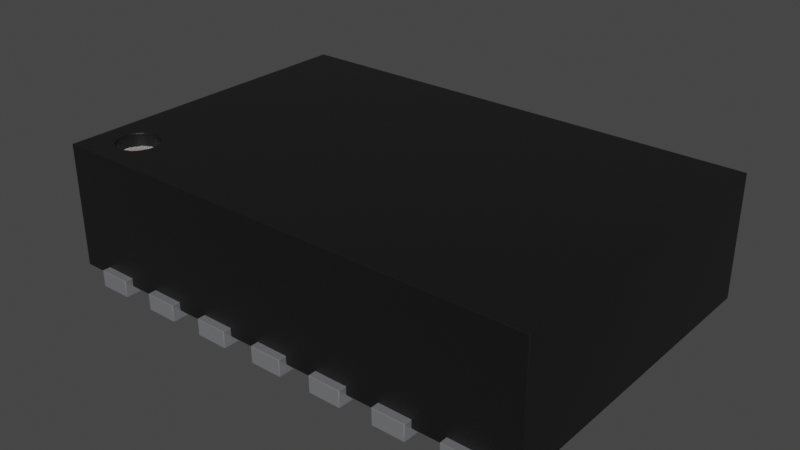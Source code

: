 # Source: Texas_WSON-14_2x3mm.blend  (saved by Blender 4.1.23; exported with 4.5.12 LTS)
import bpy
from mathutils import Matrix  # noqa: F401  (used for matrix-valued properties, if any)

bpy.ops.wm.read_factory_settings(use_empty=True)
scene = bpy.context.scene
scene.name = 'Scene'

# ---- collections
col_collection = bpy.data.collections.new('Collection'); scene.collection.children.link(col_collection)

# ---- materials (node trees are filled in below, after node groups)
mat_metal_pins = bpy.data.materials.new('metal_pins')
mat_metal_pins.use_transparent_shadow = False
mat_metal_pins.preview_render_type = 'CUBE'
mat_plastic_chip = bpy.data.materials.new('plastic_chip')
mat_plastic_chip.use_transparent_shadow = False
mat_plastic_chip.preview_render_type = 'CUBE'
mat_white_markings = bpy.data.materials.new('white_markings')
mat_white_markings.use_transparent_shadow = False
mat_white_markings.preview_render_type = 'FLAT'

# ---- node groups
ng_auto_smooth = bpy.data.node_groups.new('Auto Smooth', 'GeometryNodeTree')
_s = ng_auto_smooth.interface.new_socket(name='Geometry', in_out='OUTPUT', socket_type='NodeSocketGeometry')
_s = ng_auto_smooth.interface.new_socket(name='Geometry', in_out='INPUT', socket_type='NodeSocketGeometry')
_s = ng_auto_smooth.interface.new_socket(name='Angle', in_out='INPUT', socket_type='NodeSocketFloat')
_s.subtype = 'ANGLE'
_s.min_value = 0.0
_s.max_value = 3.142
ng_auto_smooth.is_modifier = True
_N = ng_auto_smooth.nodes; _L = ng_auto_smooth.links
n0 = _N.new('NodeGroupOutput'); n0.name = 'Group Output'; n0.location = (480, -100)
n1 = _N.new('NodeGroupInput'); n1.name = 'Group Input'; n1.location = (-420, -300)
n2 = _N.new('NodeGroupInput'); n2.name = 'Group Input.001'; n2.location = (-60, -100)
n3 = _N.new('GeometryNodeSetShadeSmooth'); n3.name = 'Set Shade Smooth'; n3.location = (120, -100)
n3.domain = 'EDGE'
n4 = _N.new('GeometryNodeSetShadeSmooth'); n4.name = 'Set Shade Smooth.001'; n4.location = (300, -100)
n5 = _N.new('GeometryNodeInputMeshEdgeAngle'); n5.name = 'Edge Angle'; n5.location = (-420, -220)
n6 = _N.new('GeometryNodeInputEdgeSmooth'); n6.name = 'Is Edge Smooth'; n6.location = (-60, -160)
n7 = _N.new('GeometryNodeInputShadeSmooth'); n7.name = 'Is Face Smooth'; n7.location = (-240, -340)
n8 = _N.new('FunctionNodeBooleanMath'); n8.name = 'Boolean Math'; n8.location = (-60, -220)
n9 = _N.new('FunctionNodeCompare'); n9.name = 'Compare'; n9.location = (-240, -180)
n9.operation = 'LESS_EQUAL'
_L.new(n5.outputs[0], n9.inputs[0])
_L.new(n4.outputs[0], n0.inputs[0])
_L.new(n1.outputs[1], n9.inputs[1])
_L.new(n9.outputs[0], n8.inputs[0])
_L.new(n7.outputs[0], n8.inputs[1])
_L.new(n2.outputs[0], n3.inputs[0])
_L.new(n6.outputs[0], n3.inputs[1])
_L.new(n3.outputs[0], n4.inputs[0])
_L.new(n8.outputs[0], n3.inputs[2])
n0.is_active_output = True

# ---- material node trees
mat_metal_pins.use_nodes = True; mat_metal_pins.node_tree.nodes.clear()
_N = mat_metal_pins.node_tree.nodes; _L = mat_metal_pins.node_tree.links
n0 = _N.new('ShaderNodeMapping'); n0.name = 'Mapping'; n0.location = (-1447, -91)
n0.inputs[3].default_value = (4.8, 1.2, 1.1)
n1 = _N.new('ShaderNodeBsdfPrincipled'); n1.name = 'Principled BSDF'; n1.location = (-560, 254)
n1.distribution = 'GGX'
n1.subsurface_method = 'BURLEY'
n1.inputs[1].default_value = 0.7818
n1.inputs[2].default_value = 0.2886
n1.inputs[3].default_value = 1.45
n1.inputs[13].default_value = 0.0
n1.inputs[27].default_value = (0.0, 0.0, 0.0, 1.0)
n1.inputs[28].default_value = 1.0
n2 = _N.new('ShaderNodeOutputMaterial'); n2.name = 'Material Output.002'; n2.location = (-205, 253)
n2.width = 213
n3 = _N.new('ShaderNodeTexNoise'); n3.name = 'Noise Texture.002'; n3.location = (-1228, -73)
n3.inputs[2].default_value = 0.1
n3.inputs[3].default_value = 7.0
n3.inputs[4].default_value = 0.6
n3.inputs[8].default_value = 0.4
n4 = _N.new('ShaderNodeTexCoord'); n4.name = 'Texture Coordinate'; n4.location = (-1636, -116)
n5 = _N.new('ShaderNodeMix'); n5.name = 'Mix.001'; n5.location = (-921, 45)
n5.data_type = 'RGBA'
n5.inputs[6].default_value = (0.9398, 0.9547, 1.0, 1.0)
n5.inputs[7].default_value = (0.13, 0.1259, 0.1359, 1.0)
n6 = _N.new('ShaderNodeBump'); n6.name = 'Bump.001'; n6.location = (-1001, -227)
n6.inputs[0].default_value = 0.05
n6.inputs[1].default_value = 0.01
n6.inputs[2].default_value = 1.0
_L.new(n1.outputs[0], n2.inputs[0])
_L.new(n3.outputs[0], n6.inputs[3])
_L.new(n0.outputs[0], n3.inputs[0])
_L.new(n3.outputs[0], n5.inputs[0])
_L.new(n4.outputs[3], n0.inputs[0])
_L.new(n5.outputs[2], n1.inputs[0])
_L.new(n6.outputs[0], n1.inputs[5])
n2.is_active_output = True
mat_plastic_chip.use_nodes = True; mat_plastic_chip.node_tree.nodes.clear()
_N = mat_plastic_chip.node_tree.nodes; _L = mat_plastic_chip.node_tree.links
n0 = _N.new('ShaderNodeBsdfPrincipled'); n0.name = 'Principled BSDF'; n0.location = (10, 300)
n0.distribution = 'GGX'
n0.subsurface_method = 'BURLEY'
n0.inputs[0].default_value = (0.009312, 0.009312, 0.009312, 1.0)
n0.inputs[1].default_value = 0.1372
n0.inputs[2].default_value = 0.3706
n0.inputs[3].default_value = 1.45
n0.inputs[27].default_value = (0.0, 0.0, 0.0, 1.0)
n0.inputs[28].default_value = 1.0
n1 = _N.new('ShaderNodeOutputMaterial'); n1.name = 'Material Output'; n1.location = (300, 300)
n2 = _N.new('ShaderNodeTexNoise'); n2.name = 'Noise Texture'; n2.location = (-893, 54)
n2.inputs[2].default_value = 200.0
n2.inputs[3].default_value = 3.6
n2.inputs[4].default_value = 0.8375
n3 = _N.new('ShaderNodeBump'); n3.name = 'Bump'; n3.location = (-604, -53)
n3.inputs[0].default_value = 0.08
n3.inputs[1].default_value = 1.0
n3.inputs[2].default_value = 1.0
_L.new(n0.outputs[0], n1.inputs[0])
_L.new(n2.outputs[0], n3.inputs[3])
_L.new(n3.outputs[0], n0.inputs[5])
n1.is_active_output = True
mat_white_markings.use_nodes = True; mat_white_markings.node_tree.nodes.clear()
_N = mat_white_markings.node_tree.nodes; _L = mat_white_markings.node_tree.links
n0 = _N.new('ShaderNodeOutputMaterial'); n0.name = 'Material Output'; n0.location = (300, 300)
n1 = _N.new('ShaderNodeBsdfPrincipled'); n1.name = 'Principled BSDF'; n1.location = (-34, 272)
n1.distribution = 'GGX'
n1.subsurface_method = 'BURLEY'
n1.inputs[1].default_value = 0.02
n1.inputs[2].default_value = 0.4636
n1.inputs[3].default_value = 1.4
n1.inputs[8].default_value = 1.0
n1.inputs[10].default_value = 0.3682
n1.inputs[13].default_value = 0.6591
n1.inputs[18].default_value = 0.2318
n1.inputs[20].default_value = 0.6709
n1.inputs[24].default_value = 0.1191
n1.inputs[27].default_value = (0.0, 0.0, 0.0, 1.0)
n1.inputs[28].default_value = 1.0
n2 = _N.new('ShaderNodeMapping'); n2.name = 'Mapping'; n2.location = (-1010, 265)
n2.inputs[3].default_value = (3.0, 1.0, 1.0)
n3 = _N.new('ShaderNodeTexCoord'); n3.name = 'Texture Coordinate'; n3.location = (-1250, 180)
n4 = _N.new('ShaderNodeBump'); n4.name = 'Bump'; n4.location = (-376, -99)
n4.inputs[0].default_value = 0.05
n4.inputs[1].default_value = 1.0
n4.inputs[2].default_value = 1.0
n5 = _N.new('ShaderNodeTexNoise'); n5.name = 'Noise Texture'; n5.location = (-662, 176)
n5.inputs[2].default_value = 88.0
n5.inputs[3].default_value = 10.8
n5.inputs[4].default_value = 0.9167
n5.inputs[8].default_value = 1.6
n6 = _N.new('ShaderNodeValToRGB'); n6.name = 'ColorRamp'; n6.location = (-354, 186)
while len(n6.color_ramp.elements) > 1: n6.color_ramp.elements.remove(n6.color_ramp.elements[-1])
n6.color_ramp.elements[0].position = 0.0; n6.color_ramp.elements[0].color = (0.2596, 0.2596, 0.2596, 1.0)
_e = n6.color_ramp.elements.new(1.0); _e.color = (0.6303, 0.6303, 0.6303, 1.0)
n7 = _N.new('ShaderNodeMix'); n7.name = 'Mix'; n7.location = (-204, 152)
n7.data_type = 'RGBA'
n7.inputs[0].default_value = 0.3682
n7.inputs[7].default_value = (0.2525, 0.2525, 0.2525, 1.0)
_L.new(n5.outputs[0], n6.inputs[0])
_L.new(n1.outputs[0], n0.inputs[0])
_L.new(n3.outputs[2], n2.inputs[0])
_L.new(n2.outputs[0], n5.inputs[0])
_L.new(n5.outputs[0], n4.inputs[3])
_L.new(n4.outputs[0], n1.inputs[5])
_L.new(n6.outputs[0], n7.inputs[6])
_L.new(n7.outputs[2], n1.inputs[0])
n0.is_active_output = True

# ---- world
world_world = bpy.data.worlds.new('World'); scene.world = world_world
world_world.use_nodes = True; world_world.node_tree.nodes.clear()
_N = world_world.node_tree.nodes; _L = world_world.node_tree.links
n0 = _N.new('ShaderNodeOutputWorld'); n0.name = 'World Output'; n0.location = (300, 300)
n1 = _N.new('ShaderNodeBackground'); n1.name = 'Background'; n1.location = (10, 300)
n1.inputs[0].default_value = (0.05088, 0.05088, 0.05088, 1.0)
_L.new(n1.outputs[0], n0.inputs[0])
n0.is_active_output = True
world_world.color = (0.05088, 0.05088, 0.05088)
world_world.use_sun_shadow = False
world_world.sun_shadow_jitter_overblur = 0.0

# ---- meshes
me_shape_9_indexedfaceset = bpy.data.meshes.new('SHAPE_9_IndexedFaceSet')
me_shape_9_indexedfaceset.from_pydata([(-0.1772, 0.4921, 0.03937), (-0.3937, 0.5906, 0.01969), (0.3937, -0.5906, 0.01969), (-0.3937, -0.5906, 0.315), (-0.2527, 0.5167, 0.315), (-0.2605, 0.5269, 0.315), (-0.2953, 0.5413, 0.315), (-0.3199, 0.5347, 0.315), (-0.3428, 0.5049, 0.315), (-0.3379, 0.4675, 0.315), (-0.3301, 0.4573, 0.315), (-0.3199, 0.4495, 0.315), (-0.308, 0.4446, 0.315), (-0.2825, 0.4446, 0.315), (0.3937, 0.5906, 0.01969), (-0.3937, 0.5906, 0.315), (0.3937, 0.5906, 0.315), (-0.3937, -0.5906, 0.01969), (0.3937, -0.5906, 0.315), (-0.2461, 0.4921, 0.2835), (-0.2461, 0.4921, 0.315), (-0.2477, 0.5049, 0.315), (-0.2707, 0.5347, 0.315), (-0.2825, 0.5397, 0.315), (-0.308, 0.5397, 0.315), (-0.3301, 0.5269, 0.315), (-0.3379, 0.5167, 0.315), (-0.3445, 0.4921, 0.315), (-0.3428, 0.4794, 0.315), (-0.2953, 0.4429, 0.315), (-0.2707, 0.4495, 0.315), (-0.2605, 0.4573, 0.315), (-0.2527, 0.4675, 0.315), (-0.2477, 0.4794, 0.315), (-0.2953, 0.5413, 0.2835), (-0.3199, 0.5347, 0.2835), (-0.3301, 0.5269, 0.2835), (-0.3379, 0.5167, 0.2835), (-0.3428, 0.5049, 0.2835), (-0.3445, 0.4921, 0.2835), (-0.3379, 0.4675, 0.2835), (-0.3301, 0.4573, 0.2835), (-0.3199, 0.4495, 0.2835), (-0.308, 0.4446, 0.2835), (-0.2953, 0.4429, 0.2835), (-0.2825, 0.4446, 0.2835), (-0.2707, 0.4495, 0.2835), (-0.2605, 0.4573, 0.2835), (-0.2527, 0.4675, 0.2835), (-0.2477, 0.5049, 0.2835), (-0.2527, 0.5167, 0.2835), (-0.2605, 0.5269, 0.2835), (-0.2707, 0.5347, 0.2835), (-0.2825, 0.5397, 0.2835), (-0.308, 0.5397, 0.2835), (-0.3428, 0.4794, 0.2835), (-0.2477, 0.4794, 0.2835), (0.1772, -0.4921, 0.0), (-0.1772, -0.4921, 0.03937), (0.1772, -0.4921, 0.03937), (-0.1772, 0.4921, 0.0), (0.1772, 0.4921, 0.03937), (-0.1772, -0.4921, 0.0), (0.1772, 0.4921, 0.0), (-0.4134, 0.4331, 0.03937), (-0.2559, 0.4331, 0.03937), (-0.2559, 0.5118, 0.0), (-0.2559, 0.5118, 0.03937), (-0.4134, 0.4331, 0.0), (-0.4134, 0.5118, 0.0), (-0.2559, 0.4331, 0.0), (-0.4134, 0.5118, 0.03937), (0.2559, 0.4331, 0.03937), (0.2559, 0.5118, 0.03937), (0.4134, 0.4331, 0.0), (0.4134, 0.4331, 0.03937), (0.4134, 0.5118, 0.0), (0.2559, 0.4331, 0.0), (0.2559, 0.5118, 0.0), (0.4134, 0.5118, 0.03937), (-0.2559, 0.2756, 0.0), (-0.2559, 0.2756, 0.03937), (-0.4134, 0.2756, 0.0), (-0.4134, 0.2756, 0.03937), (-0.4134, 0.3543, 0.0), (-0.2559, 0.3543, 0.03937), (-0.2559, 0.3543, 0.0), (-0.4134, 0.3543, 0.03937), (0.2559, 0.2756, 0.0), (0.4134, 0.2756, 0.0), (0.4134, 0.2756, 0.03937), (0.4134, 0.3543, 0.03937), (0.2559, 0.3543, 0.0), (0.4134, 0.3543, 0.0), (0.2559, 0.2756, 0.03937), (0.2559, 0.3543, 0.03937), (-0.4134, 0.1181, 0.0), (-0.4134, 0.1181, 0.03937), (-0.4134, 0.1969, 0.03937), (-0.2559, 0.1969, 0.03937), (-0.2559, 0.1181, 0.0), (-0.2559, 0.1969, 0.0), (-0.4134, 0.1969, 0.0), (-0.2559, 0.1181, 0.03937), (0.2559, 0.1181, 0.03937), (0.2559, 0.1969, 0.03937), (0.2559, 0.1181, 0.0), (0.4134, 0.1181, 0.0), (0.4134, 0.1181, 0.03937), (0.4134, 0.1969, 0.03937), (0.2559, 0.1969, 0.0), (0.4134, 0.1969, 0.0), (-0.4134, -0.03937, 0.03937), (-0.4134, 0.03937, 0.0), (-0.2559, 0.03937, 0.0), (-0.2559, 0.03937, 0.03937), (-0.4134, -0.03937, 0.0), (-0.4134, 0.03937, 0.03937), (-0.2559, -0.03937, 0.0), (-0.2559, -0.03937, 0.03937), (0.2559, -0.03937, 0.0), (0.2559, 0.03937, 0.0), (0.2559, 0.03937, 0.03937), (0.4134, -0.03937, 0.0), (0.4134, -0.03937, 0.03937), (0.2559, -0.03937, 0.03937), (0.4134, 0.03937, 0.03937), (0.4134, 0.03937, 0.0), (-0.2559, -0.1181, 0.03937), (-0.4134, -0.1969, 0.0), (-0.4134, -0.1969, 0.03937), (-0.2559, -0.1969, 0.03937), (-0.2559, -0.1181, 0.0), (-0.4134, -0.1181, 0.03937), (-0.4134, -0.1181, 0.0), (-0.2559, -0.1969, 0.0), (0.2559, -0.1969, 0.0), (0.4134, -0.1181, 0.0), (0.4134, -0.1969, 0.0), (0.2559, -0.1969, 0.03937), (0.2559, -0.1181, 0.0), (0.2559, -0.1181, 0.03937), (0.4134, -0.1181, 0.03937), (0.4134, -0.1969, 0.03937), (-0.4134, -0.2756, 0.03937), (-0.4134, -0.2756, 0.0), (-0.4134, -0.3543, 0.0), (-0.2559, -0.3543, 0.0), (-0.2559, -0.2756, 0.0), (-0.4134, -0.3543, 0.03937), (-0.2559, -0.3543, 0.03937), (-0.2559, -0.2756, 0.03937), (0.2559, -0.3543, 0.0), (0.2559, -0.3543, 0.03937), (0.2559, -0.2756, 0.0), (0.4134, -0.3543, 0.0), (0.4134, -0.2756, 0.0), (0.2559, -0.2756, 0.03937), (0.4134, -0.3543, 0.03937), (0.4134, -0.2756, 0.03937), (-0.4134, -0.5118, 0.03937), (-0.2559, -0.5118, 0.0), (-0.2559, -0.4331, 0.0), (-0.2559, -0.4331, 0.03937), (-0.4134, -0.5118, 0.0), (-0.2559, -0.5118, 0.03937), (-0.4134, -0.4331, 0.0), (-0.4134, -0.4331, 0.03937), (0.2559, -0.5118, 0.0), (0.2559, -0.4331, 0.0), (0.4134, -0.4331, 0.03937), (0.4134, -0.5118, 0.0), (0.4134, -0.4331, 0.0), (0.2559, -0.4331, 0.03937), (0.2559, -0.5118, 0.03937), (0.4134, -0.5118, 0.03937)], [], [(58, 60, 62), (58, 0, 60), (3, 1, 17), (3, 15, 1), (18, 17, 2), (18, 3, 17), (11, 10, 3), (9, 3, 10), (12, 11, 3), (28, 3, 9), (29, 12, 3), (13, 29, 3), (30, 3, 18), (30, 13, 3), (15, 8, 26), (15, 27, 8), (15, 28, 27), (15, 3, 28), (31, 30, 18), (25, 15, 26), (7, 15, 25), (24, 15, 7), (6, 15, 24), (23, 15, 6), (16, 21, 20), (16, 4, 21), (16, 5, 4), (16, 22, 5), (16, 32, 31), (16, 33, 32), (16, 20, 33), (16, 31, 18), (16, 15, 23), (16, 23, 22), (16, 14, 1), (16, 1, 15), (14, 17, 1), (14, 2, 17), (18, 2, 14), (18, 14, 16), (20, 49, 19), (21, 49, 20), (4, 50, 49), (4, 49, 21), (5, 51, 50), (5, 50, 4), (22, 52, 51), (22, 51, 5), (23, 53, 52), (23, 52, 22), (6, 34, 53), (6, 53, 23), (24, 54, 34), (24, 34, 6), (7, 35, 54), (7, 54, 24), (25, 36, 35), (25, 35, 7), (26, 37, 36), (26, 36, 25), (8, 38, 37), (8, 37, 26), (27, 38, 8), (27, 39, 38), (28, 39, 27), (28, 55, 39), (9, 55, 28), (9, 40, 55), (10, 40, 9), (10, 41, 40), (11, 41, 10), (11, 42, 41), (12, 42, 11), (12, 43, 42), (29, 43, 12), (29, 44, 43), (13, 44, 29), (13, 45, 44), (13, 46, 45), (30, 46, 13), (31, 46, 30), (31, 47, 46), (31, 48, 47), (32, 48, 31), (33, 48, 32), (33, 56, 48), (33, 19, 56), (20, 19, 33), (51, 19, 49), (51, 49, 50), (51, 52, 53), (51, 53, 34), (51, 34, 54), (51, 54, 35), (51, 35, 36), (51, 36, 37), (51, 37, 38), (51, 38, 39), (51, 39, 55), (51, 55, 40), (51, 40, 41), (51, 41, 42), (51, 42, 43), (51, 43, 44), (51, 44, 45), (51, 45, 46), (51, 46, 47), (51, 47, 48), (51, 48, 56), (51, 56, 19), (59, 57, 63), (59, 63, 61), (59, 62, 57), (59, 58, 62), (61, 63, 60), (61, 60, 0), (63, 62, 60), (63, 57, 62), (61, 0, 58), (61, 58, 59), (64, 69, 68), (64, 71, 69), (65, 70, 66), (65, 66, 67), (65, 68, 70), (65, 64, 68), (67, 66, 69), (67, 69, 71), (66, 68, 69), (66, 70, 68), (67, 71, 64), (67, 64, 65), (72, 78, 77), (72, 73, 78), (75, 74, 76), (75, 76, 79), (75, 77, 74), (75, 72, 77), (79, 76, 78), (79, 78, 73), (76, 77, 78), (76, 74, 77), (79, 73, 72), (79, 72, 75), (83, 84, 82), (83, 87, 84), (81, 80, 86), (81, 86, 85), (81, 82, 80), (81, 83, 82), (85, 86, 84), (85, 84, 87), (86, 82, 84), (86, 80, 82), (85, 87, 83), (85, 83, 81), (94, 92, 88), (94, 95, 92), (90, 89, 93), (90, 93, 91), (90, 88, 89), (90, 94, 88), (91, 93, 92), (91, 92, 95), (93, 88, 92), (93, 89, 88), (91, 95, 94), (91, 94, 90), (97, 102, 96), (97, 98, 102), (103, 100, 101), (103, 101, 99), (103, 96, 100), (103, 97, 96), (99, 101, 102), (99, 102, 98), (101, 96, 102), (101, 100, 96), (99, 98, 97), (99, 97, 103), (104, 110, 106), (104, 105, 110), (108, 107, 111), (108, 111, 109), (108, 106, 107), (108, 104, 106), (109, 111, 110), (109, 110, 105), (111, 106, 110), (111, 107, 106), (109, 105, 104), (109, 104, 108), (112, 113, 116), (112, 117, 113), (119, 118, 114), (119, 114, 115), (119, 116, 118), (119, 112, 116), (115, 114, 113), (115, 113, 117), (114, 116, 113), (114, 118, 116), (115, 117, 112), (115, 112, 119), (125, 121, 120), (125, 122, 121), (124, 123, 127), (124, 127, 126), (124, 120, 123), (124, 125, 120), (126, 127, 121), (126, 121, 122), (127, 120, 121), (127, 123, 120), (126, 122, 125), (126, 125, 124), (130, 134, 129), (130, 133, 134), (131, 135, 132), (131, 132, 128), (131, 129, 135), (131, 130, 129), (128, 132, 134), (128, 134, 133), (132, 129, 134), (132, 135, 129), (128, 133, 130), (128, 130, 131), (139, 140, 136), (139, 141, 140), (143, 138, 137), (143, 137, 142), (143, 136, 138), (143, 139, 136), (142, 137, 140), (142, 140, 141), (137, 136, 140), (137, 138, 136), (142, 141, 139), (142, 139, 143), (149, 145, 146), (149, 144, 145), (150, 147, 148), (150, 148, 151), (150, 146, 147), (150, 149, 146), (151, 148, 145), (151, 145, 144), (148, 146, 145), (148, 147, 146), (151, 144, 149), (151, 149, 150), (153, 154, 152), (153, 157, 154), (158, 155, 156), (158, 156, 159), (158, 152, 155), (158, 153, 152), (159, 156, 154), (159, 154, 157), (156, 152, 154), (156, 155, 152), (159, 157, 153), (159, 153, 158), (160, 166, 164), (160, 167, 166), (165, 161, 162), (165, 162, 163), (165, 164, 161), (165, 160, 164), (163, 162, 166), (163, 166, 167), (162, 164, 166), (162, 161, 164), (163, 167, 160), (163, 160, 165), (174, 169, 168), (174, 173, 169), (175, 171, 172), (175, 172, 170), (175, 168, 171), (175, 174, 168), (170, 172, 169), (170, 169, 173), (172, 168, 169), (172, 171, 168), (170, 173, 174), (170, 174, 175)])
me_shape_9_indexedfaceset.polygons.foreach_set('use_smooth', [True] * 288)
me_shape_9_indexedfaceset.polygons.foreach_set('material_index', [0, 0, 1, 1, 1, 1, 1, 1, 1, 1, 1, 1, 1, 1, 1, 1, 1, 1, 1, 1, 1, 1, 1, 1, 1, 1, 1, 1, 1, 1, 1, 1, 1, 1, 1, 1, 1, 1, 1, 1, 1, 1, 1, 1, 1, 1, 1, 1, 1, 1, 1, 1, 1, 1, 1, 1, 1, 1, 1, 1, 1, 1, 1, 1, 1, 1, 1, 1, 1, 1, 1, 1, 1, 1, 1, 1, 1, 1, 1, 1, 1, 1, 1, 1, 1, 1, 1, 1, 2, 2, 2, 2, 2, 2, 2, 2, 2, 2, 2, 2, 2, 2, 2, 2, 2, 2, 2, 2, 2, 2, 0, 0, 0, 0, 0, 0, 0, 0, 0, 0, 0, 0, 0, 0, 0, 0, 0, 0, 0, 0, 0, 0, 0, 0, 0, 0, 0, 0, 0, 0, 0, 0, 0, 0, 0, 0, 0, 0, 0, 0, 0, 0, 0, 0, 0, 0, 0, 0, 0, 0, 0, 0, 0, 0, 0, 0, 0, 0, 0, 0, 0, 0, 0, 0, 0, 0, 0, 0, 0, 0, 0, 0, 0, 0, 0, 0, 0, 0, 0, 0, 0, 0, 0, 0, 0, 0, 0, 0, 0, 0, 0, 0, 0, 0, 0, 0, 0, 0, 0, 0, 0, 0, 0, 0, 0, 0, 0, 0, 0, 0, 0, 0, 0, 0, 0, 0, 0, 0, 0, 0, 0, 0, 0, 0, 0, 0, 0, 0, 0, 0, 0, 0, 0, 0, 0, 0, 0, 0, 0, 0, 0, 0, 0, 0, 0, 0, 0, 0, 0, 0, 0, 0, 0, 0, 0, 0, 0, 0, 0, 0, 0, 0, 0, 0, 0, 0, 0, 0, 0, 0, 0, 0, 0, 0, 0, 0, 0, 0])
_k = set([(0, 58), (0, 60), (0, 61), (1, 14), (1, 15), (1, 17), (2, 14), (2, 17), (2, 18), (3, 15), (3, 17), (3, 18), (4, 5), (4, 21), (5, 22), (6, 23), (6, 24), (7, 24), (7, 25), (8, 26), (8, 27), (9, 10), (9, 28), (10, 11), (11, 12), (12, 29), (13, 29), (13, 30), (14, 16), (15, 16), (16, 18), (19, 49), (19, 56), (20, 21), (20, 33), (22, 23), (25, 26), (27, 28), (30, 31), (31, 32), (32, 33), (34, 53), (34, 54), (35, 36), (35, 54), (36, 37), (37, 38), (38, 39), (39, 55), (40, 41), (40, 55), (41, 42), (42, 43), (43, 44), (44, 45), (45, 46), (46, 47), (47, 48), (48, 56), (49, 50), (50, 51), (51, 52), (52, 53), (57, 59), (57, 62), (57, 63), (58, 59), (58, 62), (59, 61), (60, 62), (60, 63), (61, 63), (64, 65), (64, 68), (64, 71), (65, 67), (65, 70), (66, 67), (66, 69), (66, 70), (67, 71), (68, 69), (68, 70), (69, 71), (72, 73), (72, 75), (72, 77), (73, 78), (73, 79), (74, 75), (74, 76), (74, 77), (75, 79), (76, 78), (76, 79), (77, 78), (80, 81), (80, 82), (80, 86), (81, 83), (81, 85), (82, 83), (82, 84), (83, 87), (84, 86), (84, 87), (85, 86), (85, 87), (88, 89), (88, 92), (88, 94), (89, 90), (89, 93), (90, 91), (90, 94), (91, 93), (91, 95), (92, 93), (92, 95), (94, 95), (96, 97), (96, 100), (96, 102), (97, 98), (97, 103), (98, 99), (98, 102), (99, 101), (99, 103), (100, 101), (100, 103), (101, 102), (104, 105), (104, 106), (104, 108), (105, 109), (105, 110), (106, 107), (106, 110), (107, 108), (107, 111), (108, 109), (109, 111), (110, 111), (112, 116), (112, 117), (112, 119), (113, 114), (113, 116), (113, 117), (114, 115), (114, 118), (115, 117), (115, 119), (116, 118), (118, 119), (120, 121), (120, 123), (120, 125), (121, 122), (121, 127), (122, 125), (122, 126), (123, 124), (123, 127), (124, 125), (124, 126), (126, 127), (128, 131), (128, 132), (128, 133), (129, 130), (129, 134), (129, 135), (130, 131), (130, 133), (131, 135), (132, 134), (132, 135), (133, 134), (136, 138), (136, 139), (136, 140), (137, 138), (137, 140), (137, 142), (138, 143), (139, 141), (139, 143), (140, 141), (141, 142), (142, 143), (144, 145), (144, 149), (144, 151), (145, 146), (145, 148), (146, 147), (146, 149), (147, 148), (147, 150), (148, 151), (149, 150), (150, 151), (152, 153), (152, 154), (152, 155), (153, 157), (153, 158), (154, 156), (154, 157), (155, 156), (155, 158), (156, 159), (157, 159), (158, 159), (160, 164), (160, 165), (160, 167), (161, 162), (161, 164), (161, 165), (162, 163), (162, 166), (163, 165), (163, 167), (164, 166), (166, 167), (168, 169), (168, 171), (168, 174), (169, 172), (169, 173), (170, 172), (170, 173), (170, 175), (171, 172), (171, 175), (173, 174), (174, 175)])
me_shape_9_indexedfaceset.attributes.new('sharp_edge', 'BOOLEAN', 'EDGE').data.foreach_set('value', [ (min(e.vertices), max(e.vertices)) in _k for e in me_shape_9_indexedfaceset.edges])
_uv = me_shape_9_indexedfaceset.uv_layers.new(name='UVMap')
_uv.uv.foreach_set('vector', [0.0, 1.0, 1.0, 0.0, 0.0, 0.0, 0.0, 1.0, 1.0, 1.0, 1.0, 0.0, 0.0, 1.0, 1.0, 0.0, 0.0, 0.0, 0.0, 1.0, 1.0, 1.0, 1.0, 0.0, 1.0, 1.0, 0.0, 0.0, 1.0, 0.0, 1.0, 1.0, 0.0, 1.0, 0.0, 0.0, 0.8806, 0.09375, 0.8872, 0.08081, 0.0, 0.0, 0.8958, 0.07087, 0.0, 0.0, 0.8872, 0.08081, 0.8764, 0.1088, 0.8806, 0.09375, 0.0, 0.0, 0.9059, 0.06463, 0.0, 0.0, 0.8958, 0.07087, 0.875, 0.125, 0.8764, 0.1088, 0.0, 0.0, 0.8764, 0.1412, 0.875, 0.125, 0.0, 0.0, 0.8806, 0.1562, 0.0, 0.0, 0.0, 1.0, 0.8806, 0.1562, 0.8764, 0.1412, 0.0, 0.0, 1.0, 0.0, 0.9275, 0.06463, 0.9375, 0.07087, 1.0, 0.0, 0.9167, 0.0625, 0.9275, 0.06463, 1.0, 0.0, 0.9059, 0.06463, 0.9167, 0.0625, 1.0, 0.0, 0.0, 0.0, 0.9059, 0.06463, 0.8872, 0.1692, 0.8806, 0.1562, 0.0, 1.0, 0.9461, 0.08081, 1.0, 0.0, 0.9375, 0.07087, 0.9528, 0.09375, 1.0, 0.0, 0.9461, 0.08081, 0.9569, 0.1088, 1.0, 0.0, 0.9528, 0.09375, 0.9583, 0.125, 1.0, 0.0, 0.9569, 0.1088, 0.9569, 0.1412, 1.0, 0.0, 0.9583, 0.125, 1.0, 1.0, 0.9275, 0.1854, 0.9167, 0.1875, 1.0, 1.0, 0.9375, 0.1791, 0.9275, 0.1854, 1.0, 1.0, 0.9461, 0.1692, 0.9375, 0.1791, 1.0, 1.0, 0.9528, 0.1562, 0.9461, 0.1692, 1.0, 1.0, 0.8958, 0.1791, 0.8872, 0.1692, 1.0, 1.0, 0.9059, 0.1854, 0.8958, 0.1791, 1.0, 1.0, 0.9167, 0.1875, 0.9059, 0.1854, 1.0, 1.0, 0.8872, 0.1692, 0.0, 1.0, 1.0, 1.0, 1.0, 0.0, 0.9569, 0.1412, 1.0, 1.0, 0.9569, 0.1412, 0.9528, 0.1562, 1.0, 1.0, 1.0, 0.0, 0.0, 0.0, 1.0, 1.0, 0.0, 0.0, 0.0, 1.0, 1.0, 1.0, 0.0, 0.0, 1.0, 0.0, 1.0, 1.0, 0.0, 1.0, 0.0, 0.0, 0.0, 1.0, 0.0, 0.0, 1.0, 0.0, 0.0, 1.0, 1.0, 0.0, 1.0, 1.0, 1.0, 0.5, 0.983, 0.6294, 1.0, 0.5, 0.983, 0.6294, 0.983, 0.6294, 1.0, 0.5, 0.933, 0.75, 0.933, 0.75, 0.983, 0.6294, 0.933, 0.75, 0.983, 0.6294, 0.983, 0.6294, 0.8536, 0.8536, 0.8536, 0.8536, 0.933, 0.75, 0.8536, 0.8536, 0.933, 0.75, 0.933, 0.75, 0.75, 0.933, 0.75, 0.933, 0.8536, 0.8536, 0.75, 0.933, 0.8536, 0.8536, 0.8536, 0.8536, 0.6294, 0.983, 0.6294, 0.983, 0.75, 0.933, 0.6294, 0.983, 0.75, 0.933, 0.75, 0.933, 0.5, 1.0, 0.5, 1.0, 0.6294, 0.983, 0.5, 1.0, 0.6294, 0.983, 0.6294, 0.983, 0.3706, 0.983, 0.3706, 0.983, 0.5, 1.0, 0.3706, 0.983, 0.5, 1.0, 0.5, 1.0, 0.25, 0.933, 0.25, 0.933, 0.3706, 0.983, 0.25, 0.933, 0.3706, 0.983, 0.3706, 0.983, 0.1464, 0.8536, 0.1464, 0.8536, 0.25, 0.933, 0.1464, 0.8536, 0.25, 0.933, 0.25, 0.933, 0.06699, 0.75, 0.06699, 0.75, 0.1464, 0.8536, 0.06699, 0.75, 0.1464, 0.8536, 0.1464, 0.8536, 0.01704, 0.6294, 0.01704, 0.6294, 0.06699, 0.75, 0.01704, 0.6294, 0.06699, 0.75, 0.06699, 0.75, 0.0, 0.5, 0.01704, 0.6294, 0.01704, 0.6294, 0.0, 0.5, 0.0, 0.5, 0.01704, 0.6294, 0.01704, 0.3706, 0.0, 0.5, 0.0, 0.5, 0.01704, 0.3706, 0.01704, 0.3706, 0.0, 0.5, 0.06699, 0.25, 0.01704, 0.3706, 0.01704, 0.3706, 0.06699, 0.25, 0.06699, 0.25, 0.01704, 0.3706, 0.1464, 0.1464, 0.06699, 0.25, 0.06699, 0.25, 0.1464, 0.1464, 0.1464, 0.1464, 0.06699, 0.25, 0.25, 0.06699, 0.1464, 0.1464, 0.1464, 0.1464, 0.25, 0.06699, 0.25, 0.06699, 0.1464, 0.1464, 0.3706, 0.01704, 0.25, 0.06699, 0.25, 0.06699, 0.3706, 0.01704, 0.3706, 0.01704, 0.25, 0.06699, 0.5, 0.0, 0.3706, 0.01704, 0.3706, 0.01704, 0.5, 0.0, 0.5, 0.0, 0.3706, 0.01704, 0.6294, 0.01704, 0.5, 0.0, 0.5, 0.0, 0.6294, 0.01704, 0.6294, 0.01704, 0.5, 0.0, 0.6294, 0.01704, 0.75, 0.06699, 0.6294, 0.01704, 0.75, 0.06699, 0.75, 0.06699, 0.6294, 0.01704, 0.8536, 0.1464, 0.75, 0.06699, 0.75, 0.06699, 0.8536, 0.1464, 0.8536, 0.1464, 0.75, 0.06699, 0.8536, 0.1464, 0.933, 0.25, 0.8536, 0.1464, 0.933, 0.25, 0.933, 0.25, 0.8536, 0.1464, 0.983, 0.3706, 0.933, 0.25, 0.933, 0.25, 0.983, 0.3706, 0.983, 0.3706, 0.933, 0.25, 0.983, 0.3706, 1.0, 0.5, 0.983, 0.3706, 1.0, 0.5, 1.0, 0.5, 0.983, 0.3706, 0.8536, 0.8536, 1.0, 0.5, 0.983, 0.6294, 0.8536, 0.8536, 0.983, 0.6294, 0.933, 0.75, 0.8536, 0.8536, 0.75, 0.933, 0.6294, 0.983, 0.8536, 0.8536, 0.6294, 0.983, 0.5, 1.0, 0.8536, 0.8536, 0.5, 1.0, 0.3706, 0.983, 0.8536, 0.8536, 0.3706, 0.983, 0.25, 0.933, 0.8536, 0.8536, 0.25, 0.933, 0.1464, 0.8536, 0.8536, 0.8536, 0.1464, 0.8536, 0.06699, 0.75, 0.8536, 0.8536, 0.06699, 0.75, 0.01704, 0.6294, 0.8536, 0.8536, 0.01704, 0.6294, 0.0, 0.5, 0.8536, 0.8536, 0.0, 0.5, 0.01704, 0.3706, 0.8536, 0.8536, 0.01704, 0.3706, 0.06699, 0.25, 0.8536, 0.8536, 0.06699, 0.25, 0.1464, 0.1464, 0.8536, 0.8536, 0.1464, 0.1464, 0.25, 0.06699, 0.8536, 0.8536, 0.25, 0.06699, 0.3706, 0.01704, 0.8536, 0.8536, 0.3706, 0.01704, 0.5, 0.0, 0.8536, 0.8536, 0.5, 0.0, 0.6294, 0.01704, 0.8536, 0.8536, 0.6294, 0.01704, 0.75, 0.06699, 0.8536, 0.8536, 0.75, 0.06699, 0.8536, 0.1464, 0.8536, 0.8536, 0.8536, 0.1464, 0.933, 0.25, 0.8536, 0.8536, 0.933, 0.25, 0.983, 0.3706, 0.8536, 0.8536, 0.983, 0.3706, 1.0, 0.5, 0.0, 1.0, 0.0, 0.0, 1.0, 0.0, 0.0, 1.0, 1.0, 0.0, 1.0, 1.0, 1.0, 1.0, 0.0, 0.0, 1.0, 0.0, 1.0, 1.0, 0.0, 1.0, 0.0, 0.0, 1.0, 1.0, 1.0, 0.0, 0.0, 0.0, 1.0, 1.0, 0.0, 0.0, 0.0, 1.0, 1.0, 1.0, 0.0, 0.0, 1.0, 0.0, 1.0, 1.0, 0.0, 1.0, 0.0, 0.0, 1.0, 1.0, 1.0, 0.0, 0.0, 0.0, 1.0, 1.0, 0.0, 0.0, 0.0, 1.0, 0.0, 1.0, 1.0, 0.0, 0.0, 0.0, 0.0, 1.0, 1.0, 1.0, 1.0, 0.0, 0.0, 1.0, 0.0, 0.0, 1.0, 0.0, 0.0, 1.0, 1.0, 0.0, 1.0, 1.0, 1.0, 1.0, 0.0, 0.0, 1.0, 0.0, 1.0, 1.0, 0.0, 1.0, 0.0, 0.0, 1.0, 1.0, 1.0, 0.0, 0.0, 0.0, 1.0, 1.0, 0.0, 0.0, 0.0, 1.0, 1.0, 1.0, 0.0, 0.0, 0.0, 1.0, 1.0, 1.0, 1.0, 0.0, 0.0, 0.0, 1.0, 1.0, 0.0, 1.0, 0.0, 0.0, 1.0, 1.0, 0.0, 0.0, 1.0, 0.0, 0.0, 1.0, 1.0, 0.0, 0.0, 0.0, 0.0, 1.0, 1.0, 1.0, 1.0, 0.0, 0.0, 1.0, 0.0, 0.0, 1.0, 0.0, 0.0, 1.0, 1.0, 0.0, 1.0, 1.0, 1.0, 1.0, 0.0, 0.0, 1.0, 0.0, 1.0, 1.0, 0.0, 1.0, 0.0, 0.0, 1.0, 1.0, 1.0, 0.0, 0.0, 0.0, 1.0, 1.0, 0.0, 0.0, 0.0, 1.0, 1.0, 1.0, 0.0, 0.0, 0.0, 1.0, 1.0, 1.0, 1.0, 0.0, 0.0, 0.0, 1.0, 1.0, 0.0, 1.0, 0.0, 0.0, 1.0, 1.0, 0.0, 0.0, 1.0, 0.0, 0.0, 1.0, 1.0, 0.0, 0.0, 0.0, 0.0, 1.0, 1.0, 1.0, 1.0, 0.0, 0.0, 1.0, 0.0, 0.0, 1.0, 0.0, 0.0, 1.0, 1.0, 0.0, 1.0, 1.0, 1.0, 1.0, 0.0, 0.0, 1.0, 0.0, 1.0, 1.0, 0.0, 1.0, 0.0, 0.0, 1.0, 1.0, 1.0, 0.0, 0.0, 0.0, 1.0, 1.0, 0.0, 0.0, 0.0, 1.0, 1.0, 1.0, 0.0, 0.0, 0.0, 1.0, 1.0, 1.0, 1.0, 0.0, 0.0, 0.0, 1.0, 1.0, 0.0, 1.0, 0.0, 0.0, 1.0, 1.0, 0.0, 0.0, 1.0, 0.0, 0.0, 1.0, 1.0, 0.0, 0.0, 0.0, 0.0, 1.0, 1.0, 1.0, 1.0, 0.0, 0.0, 1.0, 0.0, 0.0, 1.0, 0.0, 0.0, 1.0, 1.0, 0.0, 1.0, 1.0, 1.0, 1.0, 0.0, 0.0, 1.0, 0.0, 1.0, 1.0, 0.0, 1.0, 0.0, 0.0, 1.0, 1.0, 1.0, 0.0, 0.0, 0.0, 1.0, 1.0, 0.0, 0.0, 0.0, 1.0, 1.0, 1.0, 0.0, 0.0, 0.0, 1.0, 1.0, 1.0, 1.0, 0.0, 0.0, 0.0, 1.0, 1.0, 0.0, 1.0, 0.0, 0.0, 1.0, 1.0, 0.0, 0.0, 1.0, 0.0, 0.0, 1.0, 1.0, 0.0, 0.0, 0.0, 0.0, 1.0, 1.0, 1.0, 1.0, 0.0, 0.0, 1.0, 0.0, 0.0, 1.0, 0.0, 0.0, 1.0, 1.0, 0.0, 1.0, 1.0, 1.0, 1.0, 0.0, 0.0, 1.0, 0.0, 1.0, 1.0, 0.0, 1.0, 0.0, 0.0, 1.0, 1.0, 1.0, 0.0, 0.0, 0.0, 1.0, 1.0, 0.0, 0.0, 0.0, 1.0, 1.0, 1.0, 0.0, 0.0, 0.0, 1.0, 1.0, 1.0, 1.0, 0.0, 0.0, 0.0, 1.0, 1.0, 0.0, 1.0, 0.0, 0.0, 1.0, 1.0, 0.0, 0.0, 1.0, 0.0, 0.0, 1.0, 1.0, 0.0, 0.0, 0.0, 0.0, 1.0, 1.0, 1.0, 1.0, 0.0, 0.0, 1.0, 0.0, 0.0, 1.0, 0.0, 0.0, 1.0, 1.0, 0.0, 1.0, 1.0, 1.0, 1.0, 0.0, 0.0, 1.0, 0.0, 1.0, 1.0, 0.0, 1.0, 0.0, 0.0, 1.0, 1.0, 1.0, 0.0, 0.0, 0.0, 1.0, 1.0, 0.0, 0.0, 0.0, 1.0, 1.0, 1.0, 0.0, 0.0, 0.0, 1.0, 1.0, 1.0, 1.0, 0.0, 0.0, 0.0, 1.0, 1.0, 0.0, 1.0, 0.0, 0.0, 1.0, 1.0, 0.0, 0.0, 1.0, 0.0, 0.0, 1.0, 1.0, 0.0, 0.0, 0.0, 0.0, 1.0, 1.0, 1.0, 1.0, 0.0, 0.0, 1.0, 0.0, 0.0, 1.0, 0.0, 0.0, 1.0, 1.0, 0.0, 1.0, 1.0, 1.0, 1.0, 0.0, 0.0, 1.0, 0.0, 1.0, 1.0, 0.0, 1.0, 0.0, 0.0, 1.0, 1.0, 1.0, 0.0, 0.0, 0.0, 1.0, 1.0, 0.0, 0.0, 0.0, 1.0, 1.0, 1.0, 0.0, 0.0, 0.0, 1.0, 1.0, 1.0, 1.0, 0.0, 0.0, 0.0, 1.0, 1.0, 0.0, 1.0, 0.0, 0.0, 1.0, 1.0, 0.0, 0.0, 1.0, 0.0, 0.0, 1.0, 1.0, 0.0, 0.0, 0.0, 0.0, 1.0, 1.0, 1.0, 1.0, 0.0, 0.0, 1.0, 0.0, 0.0, 1.0, 0.0, 0.0, 1.0, 1.0, 0.0, 1.0, 1.0, 1.0, 1.0, 0.0, 0.0, 1.0, 0.0, 1.0, 1.0, 0.0, 1.0, 0.0, 0.0, 1.0, 1.0, 1.0, 0.0, 0.0, 0.0, 1.0, 1.0, 0.0, 0.0, 0.0, 1.0, 1.0, 1.0, 0.0, 0.0, 0.0, 1.0, 1.0, 1.0, 1.0, 0.0, 0.0, 0.0, 1.0, 1.0, 0.0, 1.0, 0.0, 0.0, 1.0, 1.0, 0.0, 0.0, 1.0, 0.0, 0.0, 1.0, 1.0, 0.0, 0.0, 0.0, 0.0, 1.0, 1.0, 1.0, 1.0, 0.0, 0.0, 1.0, 0.0, 0.0, 1.0, 0.0, 0.0, 1.0, 1.0, 0.0, 1.0, 1.0, 1.0, 1.0, 0.0, 0.0, 1.0, 0.0, 1.0, 1.0, 0.0, 1.0, 0.0, 0.0, 1.0, 1.0, 1.0, 0.0, 0.0, 0.0, 1.0, 1.0, 0.0, 0.0, 0.0, 1.0, 1.0, 1.0, 0.0, 0.0, 0.0, 1.0, 1.0, 1.0, 1.0, 0.0, 0.0, 0.0, 1.0, 1.0, 0.0, 1.0, 0.0, 0.0, 1.0, 1.0, 0.0, 0.0, 1.0, 0.0, 0.0, 1.0, 1.0, 0.0, 0.0, 0.0, 0.0, 1.0, 1.0, 1.0, 1.0, 0.0, 0.0, 1.0, 0.0, 0.0, 1.0, 0.0, 0.0, 1.0, 1.0, 0.0, 1.0, 1.0, 1.0, 1.0, 0.0, 0.0, 1.0, 0.0, 1.0, 1.0, 0.0, 1.0, 0.0, 0.0, 1.0, 1.0, 1.0, 0.0, 0.0, 0.0, 1.0, 1.0, 0.0, 0.0, 0.0, 1.0, 1.0, 1.0, 0.0, 0.0, 0.0, 1.0, 1.0, 1.0, 1.0, 0.0, 0.0, 0.0, 1.0, 1.0, 0.0, 1.0, 0.0, 0.0, 1.0, 1.0, 0.0, 0.0, 1.0, 0.0, 0.0, 1.0, 1.0, 0.0, 0.0, 0.0, 0.0, 1.0, 1.0, 1.0, 1.0, 0.0, 0.0, 1.0, 0.0, 0.0, 1.0, 0.0, 0.0, 1.0, 1.0, 0.0, 1.0, 1.0, 1.0, 1.0, 0.0, 0.0, 1.0, 0.0, 1.0, 1.0, 0.0, 1.0, 0.0, 0.0, 1.0, 1.0, 1.0, 0.0, 0.0, 0.0, 1.0, 1.0, 0.0, 0.0, 0.0, 1.0, 1.0, 1.0, 0.0, 0.0, 0.0, 1.0, 1.0, 1.0, 1.0, 0.0, 0.0, 0.0, 1.0, 1.0, 0.0, 1.0, 0.0, 0.0, 1.0, 1.0, 0.0, 0.0, 1.0, 0.0, 0.0, 1.0, 1.0, 0.0, 0.0, 0.0, 0.0, 1.0, 1.0, 1.0, 1.0, 0.0, 0.0, 1.0, 0.0, 0.0, 1.0, 0.0, 0.0, 1.0, 1.0, 0.0, 1.0, 1.0, 1.0, 1.0, 0.0, 0.0, 1.0, 0.0, 1.0, 1.0, 0.0, 1.0, 0.0, 0.0, 1.0, 1.0, 1.0, 0.0, 0.0, 0.0, 1.0, 1.0, 0.0, 0.0, 0.0, 1.0, 1.0, 1.0, 0.0, 0.0, 0.0, 1.0, 1.0, 1.0, 1.0, 0.0, 0.0, 0.0, 1.0, 1.0, 0.0, 1.0, 0.0, 0.0, 1.0, 1.0, 0.0, 0.0, 1.0, 0.0, 0.0, 1.0, 1.0, 0.0, 0.0, 0.0, 0.0, 1.0, 1.0, 1.0, 1.0, 0.0, 0.0, 1.0, 0.0, 0.0, 1.0, 0.0, 0.0, 1.0, 1.0, 0.0, 1.0, 1.0, 1.0, 1.0, 0.0, 0.0, 1.0, 0.0, 1.0, 1.0, 0.0, 1.0, 0.0, 0.0, 1.0, 1.0, 1.0, 0.0, 0.0, 0.0, 1.0, 1.0, 0.0, 0.0, 0.0, 1.0, 1.0, 1.0, 0.0, 0.0, 0.0, 1.0, 1.0, 1.0, 1.0, 0.0, 0.0, 0.0, 1.0, 1.0, 0.0, 1.0, 0.0, 0.0, 1.0, 1.0, 0.0, 0.0, 1.0, 0.0, 0.0, 1.0, 1.0, 0.0, 0.0, 0.0, 0.0, 1.0, 1.0, 1.0, 1.0, 0.0, 0.0, 1.0, 0.0, 0.0, 1.0, 0.0, 0.0, 1.0, 1.0, 0.0, 1.0, 1.0, 1.0, 1.0, 0.0, 0.0, 1.0, 0.0, 1.0, 1.0, 0.0, 1.0, 0.0, 0.0, 1.0, 1.0, 1.0, 0.0, 0.0, 0.0, 1.0, 1.0, 0.0, 0.0, 0.0, 1.0, 1.0, 1.0, 0.0, 0.0, 0.0, 1.0, 1.0, 1.0, 1.0, 0.0, 0.0, 0.0, 1.0, 1.0, 0.0, 1.0, 0.0, 0.0, 1.0, 1.0, 0.0, 0.0, 1.0, 0.0])
me_shape_9_indexedfaceset.materials.append(mat_metal_pins)
me_shape_9_indexedfaceset.materials.append(mat_plastic_chip)
me_shape_9_indexedfaceset.materials.append(mat_white_markings)
me_shape_9_indexedfaceset.update()

# ---- objects
ob_shape_9_indexedfaceset = bpy.data.objects.new('SHAPE_9_IndexedFaceSet', me_shape_9_indexedfaceset)

# ---- transforms, parenting, visibility, modifiers, constraints
ob_shape_9_indexedfaceset.location = (0.0, 0.0, 0.0)
ob_shape_9_indexedfaceset.rotation_euler = (-0.0, 0.0, 1.571)
ob_shape_9_indexedfaceset.scale = (2.54, 2.54, 2.54)
_m = ob_shape_9_indexedfaceset.modifiers.new('Bevel', 'BEVEL')
_m.segments = 3
_m = ob_shape_9_indexedfaceset.modifiers.new('Auto Smooth', 'NODES')
_m.node_group = ng_auto_smooth
_gi = [s.identifier for s in ng_auto_smooth.interface.items_tree if s.item_type == 'SOCKET' and s.in_out == 'INPUT']
_m[_gi[1]] = 0.5236  # Angle

# ---- collection membership
col_collection.objects.link(ob_shape_9_indexedfaceset)

# ---- scene / render settings (as saved in the file)
scene.frame_start = 1; scene.frame_end = 250; scene.frame_set(1)
scene.render.engine = 'BLENDER_EEVEE_NEXT'
scene.cycles.sampling_pattern = 'TABULATED_SOBOL'
scene.cycles.use_light_tree = False
scene.eevee.ray_tracing_options.trace_max_roughness = 0.0
scene.view_settings.view_transform = 'Filmic'
bpy.context.view_layer.update()

# ---- added for rendering (the .blend has no active camera and no usable light): camera, sun
cam_auto = bpy.data.cameras.new('AutoCamera')
cam_auto.lens = 50.0
cam_auto.sensor_width = 36.0
cam_auto.clip_end = 1000.0
ob_auto_camera = bpy.data.objects.new('AutoCamera', cam_auto)
scene.collection.objects.link(ob_auto_camera)
ob_auto_camera.location = (3.46805, -4.16166, 3.17444)
ob_auto_camera.rotation_euler = (1.09748, -7.21219e-08, 0.694738)
scene.camera = ob_auto_camera
light_auto_sun = bpy.data.lights.new('AutoSun', 'SUN')
light_auto_sun.energy = 3.0
light_auto_sun.angle = 0.0523599
ob_auto_sun = bpy.data.objects.new('AutoSun', light_auto_sun)
scene.collection.objects.link(ob_auto_sun)
ob_auto_sun.rotation_euler = (0.872665, 0.174533, 0.523599)
bpy.context.view_layer.update()
